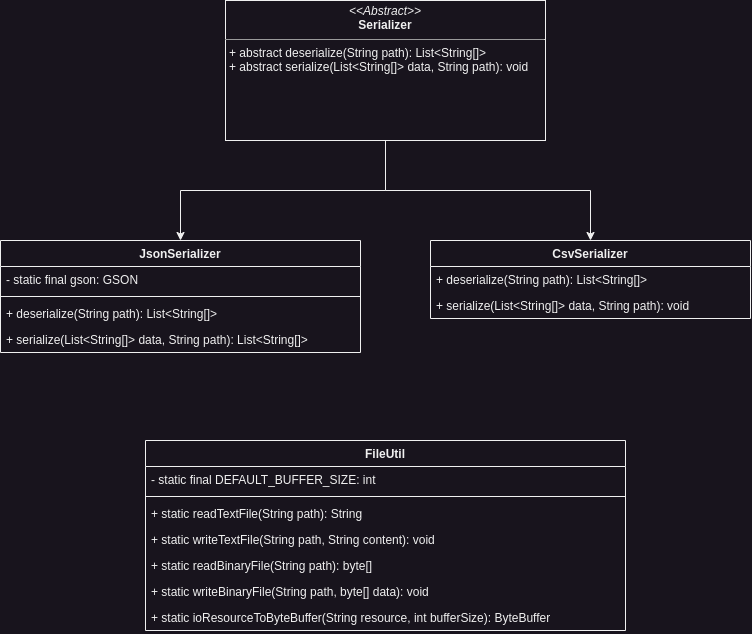

The diagram above was exported from draw.io. Its source (the exported page's mxGraphModel, read from the mxfile embedded in the PNG):
<mxGraphModel dx="677" dy="1089" grid="1" gridSize="10" guides="1" tooltips="1" connect="1" arrows="1" fold="1" page="1" pageScale="1" pageWidth="850" pageHeight="1100" math="0" shadow="0">
  <root>
    <mxCell id="0" />
    <mxCell id="1" parent="0" />
    <mxCell id="0bTZhr9XavIQ4oUuMXDS-13" style="edgeStyle=orthogonalEdgeStyle;rounded=0;orthogonalLoop=1;jettySize=auto;html=1;exitX=0.5;exitY=1;exitDx=0;exitDy=0;entryX=0.5;entryY=0;entryDx=0;entryDy=0;" edge="1" parent="1" source="0bTZhr9XavIQ4oUuMXDS-1" target="0bTZhr9XavIQ4oUuMXDS-2">
      <mxGeometry relative="1" as="geometry" />
    </mxCell>
    <mxCell id="0bTZhr9XavIQ4oUuMXDS-14" style="edgeStyle=orthogonalEdgeStyle;rounded=0;orthogonalLoop=1;jettySize=auto;html=1;exitX=0.5;exitY=1;exitDx=0;exitDy=0;" edge="1" parent="1" source="0bTZhr9XavIQ4oUuMXDS-1" target="0bTZhr9XavIQ4oUuMXDS-6">
      <mxGeometry relative="1" as="geometry" />
    </mxCell>
    <mxCell id="0bTZhr9XavIQ4oUuMXDS-1" value="&lt;p style=&quot;margin:0px;margin-top:4px;text-align:center;&quot;&gt;&lt;i&gt;&amp;lt;&amp;lt;Abstract&amp;gt;&amp;gt;&lt;/i&gt;&lt;br&gt;&lt;b&gt;Serializer&lt;/b&gt;&lt;/p&gt;&lt;hr size=&quot;1&quot;&gt;&lt;p style=&quot;margin:0px;margin-left:4px;&quot;&gt;+ abstract deserialize(String path): List&amp;lt;String[]&amp;gt;&lt;/p&gt;&lt;p style=&quot;margin:0px;margin-left:4px;&quot;&gt;+ abstract serialize(List&amp;lt;String[]&amp;gt; data, String path): void&lt;/p&gt;" style="verticalAlign=top;align=left;overflow=fill;fontSize=12;fontFamily=Helvetica;html=1;whiteSpace=wrap;" vertex="1" parent="1">
      <mxGeometry x="265" y="160" width="320" height="140" as="geometry" />
    </mxCell>
    <mxCell id="0bTZhr9XavIQ4oUuMXDS-2" value="JsonSerializer" style="swimlane;fontStyle=1;align=center;verticalAlign=top;childLayout=stackLayout;horizontal=1;startSize=26;horizontalStack=0;resizeParent=1;resizeParentMax=0;resizeLast=0;collapsible=1;marginBottom=0;whiteSpace=wrap;html=1;" vertex="1" parent="1">
      <mxGeometry x="40" y="400" width="360" height="112" as="geometry" />
    </mxCell>
    <mxCell id="0bTZhr9XavIQ4oUuMXDS-3" value="- static final gson: GSON" style="text;strokeColor=none;fillColor=none;align=left;verticalAlign=top;spacingLeft=4;spacingRight=4;overflow=hidden;rotatable=0;points=[[0,0.5],[1,0.5]];portConstraint=eastwest;whiteSpace=wrap;html=1;" vertex="1" parent="0bTZhr9XavIQ4oUuMXDS-2">
      <mxGeometry y="26" width="360" height="26" as="geometry" />
    </mxCell>
    <mxCell id="0bTZhr9XavIQ4oUuMXDS-4" value="" style="line;strokeWidth=1;fillColor=none;align=left;verticalAlign=middle;spacingTop=-1;spacingLeft=3;spacingRight=3;rotatable=0;labelPosition=right;points=[];portConstraint=eastwest;strokeColor=inherit;" vertex="1" parent="0bTZhr9XavIQ4oUuMXDS-2">
      <mxGeometry y="52" width="360" height="8" as="geometry" />
    </mxCell>
    <mxCell id="0bTZhr9XavIQ4oUuMXDS-10" value="+ deserialize(String path): List&amp;lt;String[]&amp;gt;" style="text;strokeColor=none;fillColor=none;align=left;verticalAlign=top;spacingLeft=4;spacingRight=4;overflow=hidden;rotatable=0;points=[[0,0.5],[1,0.5]];portConstraint=eastwest;whiteSpace=wrap;html=1;" vertex="1" parent="0bTZhr9XavIQ4oUuMXDS-2">
      <mxGeometry y="60" width="360" height="26" as="geometry" />
    </mxCell>
    <mxCell id="0bTZhr9XavIQ4oUuMXDS-5" value="+ serialize(List&amp;lt;String[]&amp;gt; data, String path): List&amp;lt;String[]&amp;gt;" style="text;strokeColor=none;fillColor=none;align=left;verticalAlign=top;spacingLeft=4;spacingRight=4;overflow=hidden;rotatable=0;points=[[0,0.5],[1,0.5]];portConstraint=eastwest;whiteSpace=wrap;html=1;" vertex="1" parent="0bTZhr9XavIQ4oUuMXDS-2">
      <mxGeometry y="86" width="360" height="26" as="geometry" />
    </mxCell>
    <mxCell id="0bTZhr9XavIQ4oUuMXDS-6" value="CsvSerializer" style="swimlane;fontStyle=1;align=center;verticalAlign=top;childLayout=stackLayout;horizontal=1;startSize=26;horizontalStack=0;resizeParent=1;resizeParentMax=0;resizeLast=0;collapsible=1;marginBottom=0;whiteSpace=wrap;html=1;" vertex="1" parent="1">
      <mxGeometry x="470" y="400" width="320" height="78" as="geometry" />
    </mxCell>
    <mxCell id="0bTZhr9XavIQ4oUuMXDS-9" value="+ deserialize(String path): List&amp;lt;String[]&amp;gt;" style="text;strokeColor=none;fillColor=none;align=left;verticalAlign=top;spacingLeft=4;spacingRight=4;overflow=hidden;rotatable=0;points=[[0,0.5],[1,0.5]];portConstraint=eastwest;whiteSpace=wrap;html=1;" vertex="1" parent="0bTZhr9XavIQ4oUuMXDS-6">
      <mxGeometry y="26" width="320" height="26" as="geometry" />
    </mxCell>
    <mxCell id="0bTZhr9XavIQ4oUuMXDS-12" value="+ serialize(List&amp;lt;String[]&amp;gt; data, String path): void" style="text;strokeColor=none;fillColor=none;align=left;verticalAlign=top;spacingLeft=4;spacingRight=4;overflow=hidden;rotatable=0;points=[[0,0.5],[1,0.5]];portConstraint=eastwest;whiteSpace=wrap;html=1;" vertex="1" parent="0bTZhr9XavIQ4oUuMXDS-6">
      <mxGeometry y="52" width="320" height="26" as="geometry" />
    </mxCell>
    <mxCell id="0bTZhr9XavIQ4oUuMXDS-15" value="FileUtil" style="swimlane;fontStyle=1;align=center;verticalAlign=top;childLayout=stackLayout;horizontal=1;startSize=26;horizontalStack=0;resizeParent=1;resizeParentMax=0;resizeLast=0;collapsible=1;marginBottom=0;whiteSpace=wrap;html=1;" vertex="1" parent="1">
      <mxGeometry x="185" y="600" width="480" height="190" as="geometry" />
    </mxCell>
    <mxCell id="0bTZhr9XavIQ4oUuMXDS-16" value="- static final DEFAULT_BUFFER_SIZE: int" style="text;strokeColor=none;fillColor=none;align=left;verticalAlign=top;spacingLeft=4;spacingRight=4;overflow=hidden;rotatable=0;points=[[0,0.5],[1,0.5]];portConstraint=eastwest;whiteSpace=wrap;html=1;" vertex="1" parent="0bTZhr9XavIQ4oUuMXDS-15">
      <mxGeometry y="26" width="480" height="26" as="geometry" />
    </mxCell>
    <mxCell id="0bTZhr9XavIQ4oUuMXDS-17" value="" style="line;strokeWidth=1;fillColor=none;align=left;verticalAlign=middle;spacingTop=-1;spacingLeft=3;spacingRight=3;rotatable=0;labelPosition=right;points=[];portConstraint=eastwest;strokeColor=inherit;" vertex="1" parent="0bTZhr9XavIQ4oUuMXDS-15">
      <mxGeometry y="52" width="480" height="8" as="geometry" />
    </mxCell>
    <mxCell id="0bTZhr9XavIQ4oUuMXDS-20" value="+ static readTextFile(String path): String" style="text;strokeColor=none;fillColor=none;align=left;verticalAlign=top;spacingLeft=4;spacingRight=4;overflow=hidden;rotatable=0;points=[[0,0.5],[1,0.5]];portConstraint=eastwest;whiteSpace=wrap;html=1;" vertex="1" parent="0bTZhr9XavIQ4oUuMXDS-15">
      <mxGeometry y="60" width="480" height="26" as="geometry" />
    </mxCell>
    <mxCell id="0bTZhr9XavIQ4oUuMXDS-18" value="+ static writeTextFile(String path, String content): void" style="text;strokeColor=none;fillColor=none;align=left;verticalAlign=top;spacingLeft=4;spacingRight=4;overflow=hidden;rotatable=0;points=[[0,0.5],[1,0.5]];portConstraint=eastwest;whiteSpace=wrap;html=1;" vertex="1" parent="0bTZhr9XavIQ4oUuMXDS-15">
      <mxGeometry y="86" width="480" height="26" as="geometry" />
    </mxCell>
    <mxCell id="0bTZhr9XavIQ4oUuMXDS-21" value="+ static readBinaryFile(String path): byte[]" style="text;strokeColor=none;fillColor=none;align=left;verticalAlign=top;spacingLeft=4;spacingRight=4;overflow=hidden;rotatable=0;points=[[0,0.5],[1,0.5]];portConstraint=eastwest;whiteSpace=wrap;html=1;" vertex="1" parent="0bTZhr9XavIQ4oUuMXDS-15">
      <mxGeometry y="112" width="480" height="26" as="geometry" />
    </mxCell>
    <mxCell id="0bTZhr9XavIQ4oUuMXDS-22" value="+ static writeBinaryFile(String path, byte[] data): void" style="text;strokeColor=none;fillColor=none;align=left;verticalAlign=top;spacingLeft=4;spacingRight=4;overflow=hidden;rotatable=0;points=[[0,0.5],[1,0.5]];portConstraint=eastwest;whiteSpace=wrap;html=1;" vertex="1" parent="0bTZhr9XavIQ4oUuMXDS-15">
      <mxGeometry y="138" width="480" height="26" as="geometry" />
    </mxCell>
    <mxCell id="0bTZhr9XavIQ4oUuMXDS-19" value="+ static ioResourceToByteBuffer(String resource, int bufferSize): ByteBuffer" style="text;strokeColor=none;fillColor=none;align=left;verticalAlign=top;spacingLeft=4;spacingRight=4;overflow=hidden;rotatable=0;points=[[0,0.5],[1,0.5]];portConstraint=eastwest;whiteSpace=wrap;html=1;" vertex="1" parent="0bTZhr9XavIQ4oUuMXDS-15">
      <mxGeometry y="164" width="480" height="26" as="geometry" />
    </mxCell>
  </root>
</mxGraphModel>